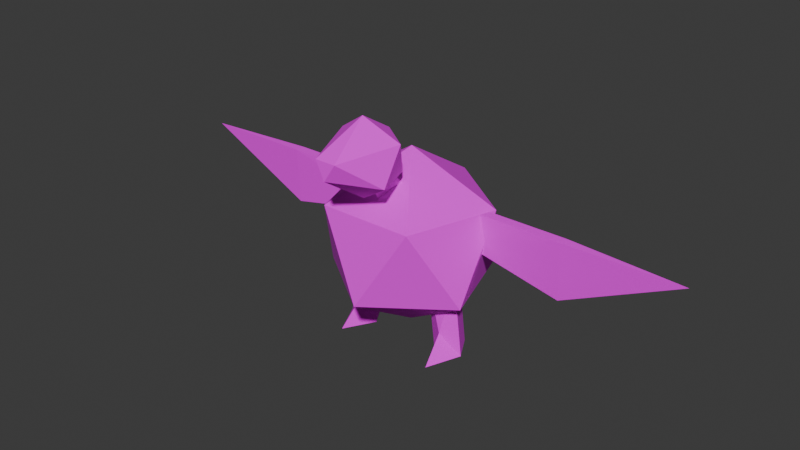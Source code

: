 # Source: turtle.blend  (saved by Blender 4.5.90; exported with 4.5.12 LTS)
import bpy
from mathutils import Matrix  # noqa: F401  (used for matrix-valued properties, if any)

bpy.ops.wm.read_factory_settings(use_empty=True)
scene = bpy.context.scene
scene.name = 'Scene'

# ---- collections
col_collection = bpy.data.collections.new('Collection'); scene.collection.children.link(col_collection)

# ---- images (referenced by path relative to the original .blend; pixels are not part of the script)
import os
ASSET_DIR = os.environ.get("B2B_ASSET_DIR", "")  # directory of the original .blend (textures are referenced by path, not embedded)
HERE = os.path.dirname(os.path.abspath(__file__))  # packed textures are extracted next to this script under _unpacked/

def load_image(name, relpath, width, height, colorspace="sRGB"):
    """Load a texture the original file referenced (path relative to the .blend, or extracted next to this script)."""
    p = next((c for c in (os.path.join(HERE, relpath), os.path.join(ASSET_DIR, relpath)) if relpath and os.path.exists(c)), "")
    if p:
        img = bpy.data.images.load(p, check_existing=True)
        img.name = name
    else:  # same state as the original file: an image datablock whose file is absent (Cycles renders it pink)
        img = bpy.data.images.new(name, width, height)
        img.source = "FILE"
        img.filepath = "//" + (relpath or name)
    img.colorspace_settings.name = colorspace
    return img
img_bubbo_imphenziapalette01_png = load_image('bubbo_ImphenziaPalette01.png', 'bubbo_ImphenziaPalette01.png', 1024, 1024, 'sRGB')

# ---- materials (node trees are filled in below, after node groups)
mat_material = bpy.data.materials.new('Material')

# ---- material node trees
mat_material.use_nodes = True; mat_material.node_tree.nodes.clear()
_N = mat_material.node_tree.nodes; _L = mat_material.node_tree.links
n0 = _N.new('ShaderNodeBsdfPrincipled'); n0.name = 'Principled BSDF'; n0.location = (-200, 100)
n0.inputs[2].default_value = 1.0
n1 = _N.new('ShaderNodeOutputMaterial'); n1.name = 'Material Output'; n1.location = (200, 100)
n2 = _N.new('ShaderNodeTexImage'); n2.name = 'Image Texture'; n2.location = (-490, 80)
n2.image = img_bubbo_imphenziapalette01_png
n2.interpolation = 'Closest'
_L.new(n0.outputs[0], n1.inputs[0])
_L.new(n2.outputs[0], n0.inputs[0])
n1.is_active_output = True

# ---- world
world_world = bpy.data.worlds.new('World'); scene.world = world_world
world_world.use_nodes = True; world_world.node_tree.nodes.clear()
_N = world_world.node_tree.nodes; _L = world_world.node_tree.links
n0 = _N.new('ShaderNodeOutputWorld'); n0.name = 'World Output'; n0.location = (200, 100)
n1 = _N.new('ShaderNodeBackground'); n1.name = 'Background'; n1.location = (-200, 100)
n1.inputs[0].default_value = (0.05088, 0.05088, 0.05088, 1.0)
_L.new(n1.outputs[0], n0.inputs[0])
n0.is_active_output = True
world_world.color = (0.05088, 0.05088, 0.05088)
world_world.sun_shadow_jitter_overblur = 0.0

# ---- meshes
me_icosphere = bpy.data.meshes.new('Icosphere')
me_icosphere.from_pydata([(0.0, 0.0, -1.0), (0.7236, -0.5257, -0.4472), (-0.2764, -0.8506, -0.4472), (-0.8944, 0.0, -0.4472), (-0.2764, 0.8506, -0.4472), (0.7236, 0.5257, -0.4472), (0.2764, -0.8506, 0.4472), (-0.7236, -0.5257, 0.4472), (-0.7236, 0.5257, 0.4472), (0.2764, 0.8506, 0.4472), (0.8944, 0.0, 0.4472), (0.0, 0.0, 1.0)], [], [(0, 1, 2), (1, 0, 5), (0, 2, 3), (0, 3, 4), (0, 4, 5), (1, 5, 10), (2, 1, 6), (3, 2, 7), (4, 3, 8), (5, 4, 9), (1, 10, 6), (2, 6, 7), (3, 7, 8), (4, 8, 9), (5, 9, 10), (6, 10, 11), (7, 6, 11), (8, 7, 11), (9, 8, 11), (10, 9, 11)])
_uv = me_icosphere.uv_layers.new(name='UVMap')
_uv.uv.foreach_set('vector', [0.281, 0.1674, 0.2881, 0.1796, 0.2739, 0.1796, 0.2881, 0.1796, 0.2951, 0.1674, 0.3022, 0.1796, 0.3374, 0.1674, 0.3445, 0.1796, 0.3304, 0.1796, 0.3233, 0.1674, 0.3304, 0.1796, 0.3163, 0.1796, 0.3092, 0.1674, 0.3163, 0.1796, 0.3022, 0.1796, 0.4308, 0.6591, 0.4539, 0.6591, 0.4424, 0.6791, 0.2739, 0.1796, 0.2881, 0.1796, 0.281, 0.1918, 0.8313, 0.3084, 0.8406, 0.3084, 0.8359, 0.3165, 0.822, 0.3084, 0.8313, 0.3084, 0.8266, 0.3165, 0.3039, 0.1711, 0.3293, 0.1711, 0.3166, 0.193, 0.4308, 0.6591, 0.4424, 0.6791, 0.4193, 0.6791, 0.794, 0.3084, 0.7987, 0.3165, 0.7894, 0.3165, 0.8313, 0.3084, 0.8359, 0.3165, 0.8266, 0.3165, 0.822, 0.3084, 0.8266, 0.3165, 0.8173, 0.3165, 0.4539, 0.6591, 0.4655, 0.6791, 0.4424, 0.6791, 0.4193, 0.6791, 0.4424, 0.6791, 0.4308, 0.6991, 0.8708, 0.3152, 0.8473, 0.3152, 0.859, 0.2949, 0.7973, 0.2915, 0.8342, 0.2915, 0.8157, 0.3235, 0.8003, 0.3152, 0.7768, 0.3152, 0.7886, 0.2949, 0.4424, 0.6791, 0.4655, 0.6791, 0.4539, 0.6991])
me_icosphere.materials.append(mat_material)
me_icosphere.update()
me_cylinder_001 = bpy.data.meshes.new('Cylinder.001')
me_cylinder_001.from_pydata([(0.0, 0.2, -0.44), (0.0, 0.2, 0.44), (0.1732, -0.1, -0.44), (0.0, -0.2075, -0.1686), (-0.1732, -0.1, -0.44), (0.1732, -0.1, 0.44), (-0.1732, -0.1, 0.44), (0.0, -0.4671, -0.44)], [], [(0, 1, 5, 2), (3, 4, 7), (5, 1, 6), (4, 6, 1, 0), (0, 2, 4), (3, 2, 5), (3, 5, 6), (4, 3, 6), (4, 2, 7), (2, 3, 7)])
_uv = me_cylinder_001.uv_layers.new(name='UVMap')
_uv.uv.foreach_set('vector', [0.4617, 0.1812, 0.4617, 0.1995, 0.4495, 0.1995, 0.4495, 0.1812, 0.4382, 0.199, 0.4382, 0.1817, 0.4382, 0.199, 0.4419, 0.1676, 0.4342, 0.1808, 0.4266, 0.1676, 0.4373, 0.1812, 0.4373, 0.1995, 0.4251, 0.1995, 0.4251, 0.1812, 0.4526, 0.1808, 0.4602, 0.1676, 0.4449, 0.1676, 0.4486, 0.199, 0.4495, 0.1812, 0.4495, 0.1995, 0.4486, 0.199, 0.4495, 0.1995, 0.4373, 0.1995, 0.4382, 0.1817, 0.4382, 0.199, 0.4373, 0.1995, 0.4449, 0.1676, 0.4602, 0.1676, 0.4449, 0.1676, 0.4495, 0.1812, 0.4486, 0.199, 0.4495, 0.1812])
me_cylinder_001.materials.append(mat_material)
me_cylinder_001.update()
me_cylinder_002 = bpy.data.meshes.new('Cylinder.002')
me_cylinder_002.from_pydata([(0.0, 0.2, -0.44), (0.0, 0.2, 0.44), (0.1732, -0.1, -0.44), (0.0, -0.2075, -0.1686), (-0.1732, -0.1, -0.44), (0.1732, -0.1, 0.44), (-0.1732, -0.1, 0.44), (0.0, -0.4671, -0.44)], [], [(0, 1, 5, 2), (3, 4, 7), (5, 1, 6), (4, 6, 1, 0), (0, 2, 4), (3, 2, 5), (3, 5, 6), (4, 3, 6), (4, 2, 7), (2, 3, 7)])
_uv = me_cylinder_002.uv_layers.new(name='UVMap')
_uv.uv.foreach_set('vector', [0.4596, 0.1882, 0.4596, 0.2093, 0.4455, 0.2093, 0.4455, 0.1882, 0.4325, 0.2087, 0.4325, 0.1888, 0.4325, 0.2087, 0.4367, 0.1726, 0.4279, 0.1878, 0.4192, 0.1726, 0.4315, 0.1882, 0.4315, 0.2093, 0.4174, 0.2093, 0.4174, 0.1882, 0.449, 0.1878, 0.4578, 0.1726, 0.4403, 0.1726, 0.4445, 0.2087, 0.4455, 0.1882, 0.4455, 0.2093, 0.4445, 0.2087, 0.4455, 0.2093, 0.4315, 0.2093, 0.4325, 0.1888, 0.4325, 0.2087, 0.4315, 0.2093, 0.4403, 0.1726, 0.4578, 0.1726, 0.4403, 0.1726, 0.4455, 0.1882, 0.4445, 0.2087, 0.4455, 0.1882])
me_cylinder_002.materials.append(mat_material)
me_cylinder_002.update()
me_cylinder_003 = bpy.data.meshes.new('Cylinder.003')
me_cylinder_003.from_pydata([(0.0, 0.2, -0.44), (4.094e-09, 0.08948, 0.44), (0.1732, -0.1, -0.44), (0.0775, -0.04474, 0.44), (-0.1732, -0.1, -0.44), (-0.0775, -0.04474, 0.44)], [], [(0, 1, 3, 2), (2, 3, 5, 4), (3, 1, 5), (4, 5, 1, 0), (0, 2, 4)])
_uv = me_cylinder_003.uv_layers.new(name='UVMap')
_uv.uv.foreach_set('vector', [0.8611, 0.3023, 0.8611, 0.3495, 0.8296, 0.3495, 0.8296, 0.3023, 0.8296, 0.3023, 0.8296, 0.3495, 0.7981, 0.3495, 0.7981, 0.3023, 0.8099, 0.2673, 0.7902, 0.3014, 0.7706, 0.2673, 0.7981, 0.3023, 0.7981, 0.3495, 0.7666, 0.3495, 0.7666, 0.3023, 0.8375, 0.3014, 0.8571, 0.2673, 0.8178, 0.2673])
me_cylinder_003.materials.append(mat_material)
me_cylinder_003.update()
me_icosphere_001 = bpy.data.meshes.new('Icosphere.001')
me_icosphere_001.from_pydata([(0.0, 0.0, -1.0), (0.7236, -0.5257, -0.4472), (-0.2764, -0.8506, -0.4472), (-1.267, 1.151e-08, -0.1491), (-0.2764, 0.8506, -0.4472), (0.7236, 0.5257, -0.4472), (0.2764, -0.8506, 0.4472), (-1.225, -0.272, 0.2981), (-1.225, 0.272, 0.2981), (0.2764, 0.8506, 0.4472), (0.8944, 0.0, 0.4472), (0.0, 0.0, 1.0)], [], [(0, 1, 2), (1, 0, 5), (0, 2, 3), (0, 3, 4), (0, 4, 5), (1, 5, 10), (2, 1, 6), (3, 2, 7), (4, 3, 8), (5, 4, 9), (1, 10, 6), (2, 6, 7), (3, 7, 8), (4, 8, 9), (5, 9, 10), (6, 10, 11), (7, 6, 11), (8, 7, 11), (9, 8, 11), (10, 9, 11)])
_uv = me_icosphere_001.uv_layers.new(name='UVMap')
_uv.uv.foreach_set('vector', [0.9267, 0.3051, 0.929, 0.3091, 0.9243, 0.3091, 0.929, 0.3091, 0.9314, 0.3051, 0.9337, 0.3091, 0.9454, 0.3051, 0.9477, 0.3091, 0.9431, 0.3091, 0.9407, 0.3051, 0.9431, 0.3091, 0.9384, 0.3091, 0.936, 0.3051, 0.9384, 0.3091, 0.9337, 0.3091, 0.929, 0.3091, 0.9337, 0.3091, 0.9314, 0.3132, 0.9243, 0.3091, 0.929, 0.3091, 0.9267, 0.3132, 0.9431, 0.3091, 0.9477, 0.3091, 0.9454, 0.3132, 0.9384, 0.3091, 0.9431, 0.3091, 0.9407, 0.3132, 0.9337, 0.3091, 0.9384, 0.3091, 0.936, 0.3132, 0.929, 0.3091, 0.9314, 0.3132, 0.9267, 0.3132, 0.9243, 0.3091, 0.9267, 0.3132, 0.922, 0.3132, 0.9323, 0.3067, 0.9347, 0.3108, 0.93, 0.3108, 0.9384, 0.3091, 0.9407, 0.3132, 0.936, 0.3132, 0.9337, 0.3091, 0.936, 0.3132, 0.9314, 0.3132, 0.9267, 0.3132, 0.9314, 0.3132, 0.929, 0.3173, 0.922, 0.3132, 0.9267, 0.3132, 0.9243, 0.3173, 0.9407, 0.3132, 0.9454, 0.3132, 0.9431, 0.3173, 0.936, 0.3132, 0.9407, 0.3132, 0.9384, 0.3173, 0.9314, 0.3132, 0.936, 0.3132, 0.9337, 0.3173])
me_icosphere_001.materials.append(mat_material)
me_icosphere_001.update()
me_cube_001 = bpy.data.meshes.new('Cube.001')
me_cube_001.from_pydata([(-1.0, -1.0, -1.0), (-1.0, -1.0, 1.0), (-1.0, 1.0, -1.0), (-1.0, 1.0, 1.0), (1.0, 0.8198, -7.947e-08), (0.0, 1.0, -1.0), (0.0, 1.0, 1.0), (0.0, -2.735, -0.4974), (0.0, -2.735, 0.4974)], [], [(0, 1, 3, 2), (5, 6, 4), (7, 8, 1, 0), (5, 4, 7), (6, 3, 1, 8), (4, 6, 8), (2, 5, 7, 0), (4, 8, 7), (2, 3, 6, 5)])
_uv = me_cube_001.uv_layers.new(name='UVMap')
_uv.uv.foreach_set('vector', [0.3057, 0.1585, 0.3153, 0.1585, 0.3153, 0.1681, 0.3057, 0.1681, 0.3057, 0.1729, 0.3153, 0.1729, 0.3057, 0.1776, 0.3057, 0.192, 0.3153, 0.192, 0.3153, 0.1967, 0.3057, 0.1967, 0.301, 0.1776, 0.3057, 0.1872, 0.301, 0.1872, 0.3201, 0.1776, 0.3248, 0.1776, 0.3248, 0.1872, 0.3201, 0.1872, 0.3153, 0.1776, 0.3201, 0.1776, 0.3201, 0.1872, 0.2962, 0.1776, 0.301, 0.1776, 0.301, 0.1872, 0.2962, 0.1872, 0.3153, 0.1872, 0.3153, 0.192, 0.3057, 0.192, 0.3057, 0.1681, 0.3153, 0.1681, 0.3153, 0.1729, 0.3057, 0.1729])
me_cube_001.materials.append(mat_material)
me_cube_001.update()
me_cube_002 = bpy.data.meshes.new('Cube.002')
me_cube_002.from_pydata([(-1.0, -1.0, -1.0), (-1.0, -1.0, 1.0), (-1.0, 1.0, -1.0), (-1.0, 1.0, 1.0), (1.0, 0.8198, -7.947e-08), (0.0, 1.0, -1.0), (0.0, 1.0, 1.0), (0.0, -2.735, -0.4974), (0.0, -2.735, 0.4974)], [], [(0, 1, 3, 2), (5, 6, 4), (7, 8, 1, 0), (5, 4, 7), (6, 3, 1, 8), (4, 6, 8), (2, 5, 7, 0), (4, 8, 7), (2, 3, 6, 5)])
_uv = me_cube_002.uv_layers.new(name='UVMap')
_uv.uv.foreach_set('vector', [0.311, 0.1799, 0.3218, 0.1799, 0.3218, 0.1908, 0.311, 0.1908, 0.311, 0.1962, 0.3218, 0.1962, 0.311, 0.2016, 0.311, 0.2179, 0.3218, 0.2179, 0.3218, 0.2234, 0.311, 0.2234, 0.3055, 0.2016, 0.311, 0.2125, 0.3055, 0.2125, 0.3272, 0.2016, 0.3327, 0.2016, 0.3327, 0.2125, 0.3272, 0.2125, 0.3218, 0.2016, 0.3272, 0.2016, 0.3272, 0.2125, 0.3001, 0.2016, 0.3055, 0.2016, 0.3055, 0.2125, 0.3001, 0.2125, 0.3218, 0.2125, 0.3218, 0.2179, 0.311, 0.2179, 0.311, 0.1908, 0.3218, 0.1908, 0.3218, 0.1962, 0.311, 0.1962])
me_cube_002.materials.append(mat_material)
me_cube_002.update()

# ---- objects
ob_body = bpy.data.objects.new('Body', me_icosphere)
ob_leftfoot = bpy.data.objects.new('LeftFoot', me_cylinder_001)
ob_rightfoot = bpy.data.objects.new('RightFoot', me_cylinder_002)
ob_neck = bpy.data.objects.new('Neck', me_cylinder_003)
ob_head = bpy.data.objects.new('Head', me_icosphere_001)
ob_rightflipper = bpy.data.objects.new('RightFlipper', me_cube_001)
ob_leftflipper = bpy.data.objects.new('LeftFlipper', me_cube_002)
ob_headorigin = bpy.data.objects.new('HeadOrigin', None)
ob_neckorigin = bpy.data.objects.new('NeckOrigin', None)
ob_rightflipperorigin = bpy.data.objects.new('RightFlipperOrigin', None)
ob_leftflipperorigin = bpy.data.objects.new('LeftFlipperOrigin', None)
ob_leftfootorigin = bpy.data.objects.new('LeftFootOrigin', None)
ob_rightfootorigin = bpy.data.objects.new('RightFootOrigin', None)

# ---- transforms, parenting, visibility, modifiers, constraints
ob_body.location = (0.0, 0.0, 0.0)
ob_body.rotation_euler = (0.0, -0.0, 1.571)
ob_leftfoot.parent = ob_leftfootorigin
ob_leftfoot.matrix_parent_inverse = Matrix(((1.0, -0.0, 0.0, 0.4903), (-0.0, 1.0, -0.0, 0.0), (0.0, -0.0, 1.0, 0.4485), (-0.0, 0.0, -0.0, 1.0)))
ob_leftfoot.location = (0.5198, 0.0, -0.7067)
ob_leftfoot.rotation_euler = (0.0, -0.1222, 0.0)
ob_rightfoot.parent = ob_rightfootorigin
ob_rightfoot.matrix_parent_inverse = Matrix(((1.0, -0.0, 0.0, -0.4903), (-0.0, 1.0, -0.0, 0.0), (0.0, -0.0, 1.0, 0.4485), (-0.0, 0.0, -0.0, 1.0)))
ob_rightfoot.location = (-0.5198, 0.0, -0.7067)
ob_rightfoot.rotation_euler = (0.0, 0.1222, 0.0)
ob_neck.parent = ob_neckorigin
ob_neck.matrix_parent_inverse = Matrix(((1.0, -0.0, -0.0, -0.0), (-0.0, 1.0, 0.0, 0.3104), (-0.0, -0.0, 1.0, -0.5099), (-0.0, 0.0, -0.0, 1.0)))
ob_neck.location = (0.0, -0.4611, 0.8068)
ob_neck.rotation_euler = (-0.6129, 4.421e-08, -3.142)
ob_head.parent = ob_headorigin
ob_head.matrix_parent_inverse = Matrix(((1.0, -0.0, -0.0, -0.0), (-0.0, 1.0, 0.0, 0.599), (-0.0, -0.0, 1.0, -0.9529), (-0.0, 0.0, -0.0, 1.0)))
ob_head.location = (3.386e-08, -0.7199, 1.108)
ob_head.rotation_euler = (0.0, -0.0, 1.571)
ob_head.scale = (0.4239, 0.4239, 0.4239)
ob_rightflipper.parent = ob_rightflipperorigin
ob_rightflipper.matrix_parent_inverse = Matrix(((1.0, -0.0, 0.0, 0.6622), (-0.0, 1.0, -0.0, -0.1425), (0.0, 0.0, 1.0, -0.228), (-0.0, 0.0, -0.0, 1.0)))
ob_rightflipper.location = (-1.706, 0.1452, 0.2787)
ob_rightflipper.rotation_euler = (1.571, -0.0, 0.0)
ob_rightflipper.scale = (-1.285, 0.1703, 0.0537)
ob_leftflipper.parent = ob_leftflipperorigin
ob_leftflipper.matrix_parent_inverse = Matrix(((1.0, -0.0, 0.0, -0.6622), (-0.0, 1.0, -0.0, -0.1425), (0.0, -0.0, 1.0, -0.228), (-0.0, 0.0, -0.0, 1.0)))
ob_leftflipper.location = (1.706, 0.1452, 0.2787)
ob_leftflipper.rotation_euler = (1.571, -0.0, 0.0)
ob_leftflipper.scale = (1.285, 0.1703, 0.0537)
ob_headorigin.parent = ob_neck
ob_headorigin.matrix_parent_inverse = Matrix(((-1.0, -1.51e-07, -4.421e-08, -3.395e-08), (1.489e-07, -0.818, -0.5753, 0.087), (5.07e-08, -0.5753, 0.818, -0.9252), (-0.0, 0.0, -0.0, 1.0)))
ob_headorigin.location = (0.0, -0.599, 0.9529)
ob_neckorigin.parent = ob_body
ob_neckorigin.matrix_parent_inverse = Matrix(((-4.371e-08, 1.0, 0.0, -0.0), (-1.0, -4.371e-08, -0.0, 0.0), (0.0, -0.0, 1.0, -0.0), (-0.0, 0.0, -0.0, 1.0)))
ob_neckorigin.location = (0.0, -0.3104, 0.5099)
ob_rightflipperorigin.parent = ob_body
ob_rightflipperorigin.matrix_parent_inverse = Matrix(((-4.371e-08, 1.0, 0.0, -0.0), (-1.0, -4.371e-08, -0.0, 0.0), (0.0, -0.0, 1.0, -0.0), (-0.0, 0.0, -0.0, 1.0)))
ob_rightflipperorigin.location = (-0.6622, 0.1425, 0.228)
ob_leftflipperorigin.parent = ob_body
ob_leftflipperorigin.matrix_parent_inverse = Matrix(((-4.371e-08, 1.0, 0.0, -0.0), (-1.0, -4.371e-08, -0.0, 0.0), (0.0, -0.0, 1.0, -0.0), (-0.0, 0.0, -0.0, 1.0)))
ob_leftflipperorigin.location = (0.6622, 0.1425, 0.228)
ob_leftfootorigin.parent = ob_body
ob_leftfootorigin.matrix_parent_inverse = Matrix(((-4.371e-08, 1.0, 0.0, -0.0), (-1.0, -4.371e-08, -0.0, 0.0), (0.0, -0.0, 1.0, -0.0), (-0.0, 0.0, -0.0, 1.0)))
ob_leftfootorigin.location = (-0.4903, 0.0, -0.4485)
ob_rightfootorigin.parent = ob_body
ob_rightfootorigin.matrix_parent_inverse = Matrix(((-4.371e-08, 1.0, 0.0, -0.0), (-1.0, -4.371e-08, -0.0, 0.0), (0.0, -0.0, 1.0, -0.0), (-0.0, 0.0, -0.0, 1.0)))
ob_rightfootorigin.location = (0.4903, 0.0, -0.4485)

# ---- collection membership
col_collection.objects.link(ob_body)
col_collection.objects.link(ob_leftfoot)
col_collection.objects.link(ob_rightfoot)
col_collection.objects.link(ob_neck)
col_collection.objects.link(ob_head)
col_collection.objects.link(ob_rightflipper)
col_collection.objects.link(ob_leftflipper)
col_collection.objects.link(ob_headorigin)
col_collection.objects.link(ob_neckorigin)
col_collection.objects.link(ob_rightflipperorigin)
col_collection.objects.link(ob_leftflipperorigin)
col_collection.objects.link(ob_leftfootorigin)
col_collection.objects.link(ob_rightfootorigin)

# ---- scene / render settings (as saved in the file)
scene.frame_start = 1; scene.frame_end = 250; scene.frame_set(1)
scene.render.engine = 'BLENDER_EEVEE_NEXT'
bpy.context.view_layer.update()

# ---- added for rendering (the .blend has no active camera and no usable light): camera, sun
cam_auto = bpy.data.cameras.new('AutoCamera')
cam_auto.lens = 50.0
cam_auto.sensor_width = 36.0
cam_auto.clip_end = 1000.0
ob_auto_camera = bpy.data.objects.new('AutoCamera', cam_auto)
scene.collection.objects.link(ob_auto_camera)
ob_auto_camera.location = (6.38862, -7.84774, 5.29445)
ob_auto_camera.rotation_euler = (1.09748, -7.21219e-08, 0.694738)
scene.camera = ob_auto_camera
light_auto_sun = bpy.data.lights.new('AutoSun', 'SUN')
light_auto_sun.energy = 3.0
light_auto_sun.angle = 0.0523599
ob_auto_sun = bpy.data.objects.new('AutoSun', light_auto_sun)
scene.collection.objects.link(ob_auto_sun)
ob_auto_sun.rotation_euler = (0.872665, 0.174533, 0.523599)
bpy.context.view_layer.update()
